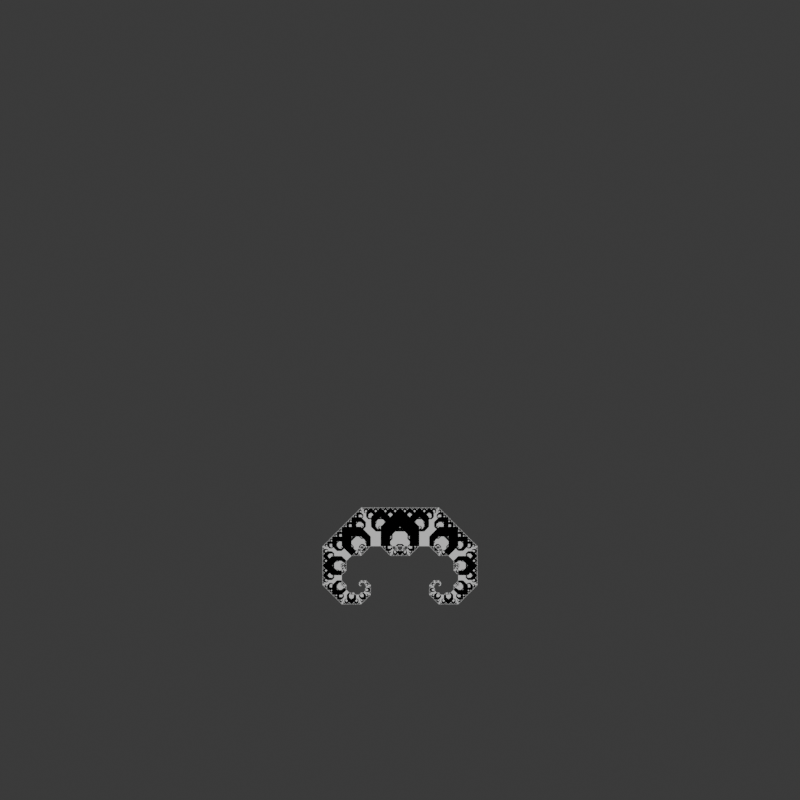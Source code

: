 # Source: pythagorian_tree.blend  (saved by Blender 4.0.36; exported with 4.5.12 LTS)
import bpy
from mathutils import Matrix  # noqa: F401  (used for matrix-valued properties, if any)

bpy.ops.wm.read_factory_settings(use_empty=True)
scene = bpy.context.scene
scene.name = 'Scene'

# ---- collections
col_collection = bpy.data.collections.new('Collection'); scene.collection.children.link(col_collection)

# ---- node groups
ng_nodegroup = bpy.data.node_groups.new('NodeGroup', 'GeometryNodeTree')
_s = ng_nodegroup.interface.new_socket(name='Value', in_out='OUTPUT', socket_type='NodeSocketVector')
_s = ng_nodegroup.interface.new_socket(name='Geometry', in_out='INPUT', socket_type='NodeSocketGeometry')
_s = ng_nodegroup.interface.new_socket(name='Index', in_out='INPUT', socket_type='NodeSocketInt')
_N = ng_nodegroup.nodes; _L = ng_nodegroup.links
n0 = _N.new('GeometryNodeInputPosition'); n0.name = 'Position'; n0.location = (-154, 161)
n1 = _N.new('NodeGroupOutput'); n1.name = 'Group Output'; n1.location = (700, 181)
n2 = _N.new('GeometryNodeSampleIndex'); n2.name = 'Sample Index'; n2.location = (479, 164)
n2.data_type = 'FLOAT_VECTOR'
n3 = _N.new('NodeGroupInput'); n3.name = 'Group Input'; n3.location = (-459, 0)
_L.new(n2.outputs[0], n1.inputs[0])
_L.new(n3.outputs[1], n2.inputs[2])
_L.new(n3.outputs[0], n2.inputs[0])
_L.new(n0.outputs[0], n2.inputs[1])
n1.is_active_output = True
ng_nodegroup_002 = bpy.data.node_groups.new('NodeGroup.002', 'GeometryNodeTree')
_s = ng_nodegroup_002.interface.new_socket(name='Mesh', in_out='OUTPUT', socket_type='NodeSocketGeometry')
_s = ng_nodegroup_002.interface.new_socket(name='Top', in_out='OUTPUT', socket_type='NodeSocketBool')
_s = ng_nodegroup_002.interface.new_socket(name='Geometry', in_out='INPUT', socket_type='NodeSocketGeometry')
_N = ng_nodegroup_002.nodes; _L = ng_nodegroup_002.links
n0 = _N.new('NodeGroupOutput'); n0.name = 'Group Output'; n0.location = (783, 0)
n1 = _N.new('NodeGroupInput'); n1.name = 'Group Input'; n1.location = (-812, 0)
n2 = _N.new('ShaderNodeVectorMath'); n2.name = 'Vector Math.001'; n2.location = (-184, 173)
n2.operation = 'SUBTRACT'
n3 = _N.new('GeometryNodeGroup'); n3.name = 'Group.005'; n3.location = (-612, 47)
n3.node_tree = ng_nodegroup
n3.inputs[1].default_value = 2
n4 = _N.new('GeometryNodeGroup'); n4.name = 'Group.003'; n4.location = (-605, 186)
n4.node_tree = ng_nodegroup
n4.inputs[1].default_value = 1
n5 = _N.new('GeometryNodeExtrudeMesh'); n5.name = 'Extrude Mesh'; n5.location = (612, -2)
n5.width = 121
n6 = _N.new('FunctionNodeRotateVector'); n6.name = 'Rotate Vector'; n6.location = (366, 99)
n6.inputs[1].default_value = (0.0, 0.0, -1.571)
n7 = _N.new('ShaderNodeVectorMath'); n7.name = 'Vector Math'; n7.location = (202, 115)
n7.hide = True
n7.operation = 'NORMALIZE'
n8 = _N.new('FunctionNodeCompare'); n8.name = 'Compare.001'; n8.location = (-20, -127)
n8.hide = True
n8.operation = 'EQUAL'
n8.data_type = 'INT'
n8.inputs[3].default_value = 2
n8.inputs[6].default_value = (0.0, 0.0, 0.0, 0.0)
n8.inputs[7].default_value = (0.0, 0.0, 0.0, 0.0)
n9 = _N.new('GeometryNodeInputIndex'); n9.name = 'Index.001'; n9.location = (-18, -164)
n9.hide = True
n10 = _N.new('ShaderNodeVectorMath'); n10.name = 'Vector Math.002'; n10.location = (413, -186)
n10.hide = True
n10.operation = 'LENGTH'
_L.new(n7.outputs[0], n6.inputs[0])
_L.new(n2.outputs[0], n7.inputs[0])
_L.new(n8.outputs[0], n5.inputs[1])
_L.new(n2.outputs[0], n10.inputs[0])
_L.new(n10.outputs[1], n5.inputs[3])
_L.new(n9.outputs[0], n8.inputs[2])
_L.new(n6.outputs[0], n5.inputs[2])
_L.new(n3.outputs[0], n2.inputs[1])
_L.new(n4.outputs[0], n2.inputs[0])
_L.new(n1.outputs[0], n3.inputs[0])
_L.new(n1.outputs[0], n4.inputs[0])
_L.new(n1.outputs[0], n5.inputs[0])
_L.new(n5.outputs[0], n0.inputs[0])
_L.new(n5.outputs[1], n0.inputs[1])
n0.is_active_output = True
ng_nodegroup_003 = bpy.data.node_groups.new('NodeGroup.003', 'GeometryNodeTree')
_s = ng_nodegroup_003.interface.new_socket(name='Rotation', in_out='OUTPUT', socket_type='NodeSocketVector')
_s = ng_nodegroup_003.interface.new_socket(name='Vector', in_out='INPUT', socket_type='NodeSocketVector')
_s.min_value = -1e+04
_s.max_value = 1e+04
_s = ng_nodegroup_003.interface.new_socket(name='Vector', in_out='INPUT', socket_type='NodeSocketVector')
_s.min_value = -1e+04
_s.max_value = 1e+04
_s = ng_nodegroup_003.interface.new_socket(name='Value', in_out='INPUT', socket_type='NodeSocketFloat')
_s.default_value = 0.5
_s.min_value = -1e+04
_s.max_value = 1e+04
_N = ng_nodegroup_003.nodes; _L = ng_nodegroup_003.links
n0 = _N.new('ShaderNodeVectorMath'); n0.name = 'Vector Math.009'; n0.location = (2, 109)
n0.operation = 'DOT_PRODUCT'
n1 = _N.new('FunctionNodeRotateEuler'); n1.name = 'Rotate Euler'; n1.location = (-2, -109)
n1.hide = True
n1.rotation_type = 'AXIS_ANGLE'
n1.space = 'LOCAL'
n2 = _N.new('ShaderNodeMath'); n2.name = 'Math'; n2.location = (-2, -30)
n2.hide = True
n2.operation = 'ARCSINE'
n3 = _N.new('ShaderNodeMath'); n3.name = 'Math.001'; n3.location = (290, 108)
n3.operation = 'SUBTRACT'
n3.inputs[0].default_value = 1.571
n4 = _N.new('ShaderNodeVectorMath'); n4.name = 'Vector Math'; n4.location = (229, -89)
n4.operation = 'SCALE'
n5 = _N.new('NodeGroupOutput'); n5.name = 'Group Output'; n5.location = (688, -3)
n6 = _N.new('ShaderNodeMath'); n6.name = 'Math.002'; n6.location = (-226, -157)
n6.operation = 'MULTIPLY_ADD'
n6.inputs[1].default_value = 2.0
n6.inputs[2].default_value = -1.0
n7 = _N.new('NodeGroupInput'); n7.name = 'Group Input'; n7.location = (-426, -39)
_L.new(n2.outputs[0], n3.inputs[1])
_L.new(n0.outputs[1], n2.inputs[0])
_L.new(n3.outputs[0], n1.inputs[3])
_L.new(n7.outputs[0], n0.inputs[0])
_L.new(n7.outputs[1], n0.inputs[1])
_L.new(n4.outputs[0], n5.inputs[0])
_L.new(n1.outputs[0], n4.inputs[0])
_L.new(n7.outputs[2], n6.inputs[0])
_L.new(n6.outputs[0], n4.inputs[3])
n5.is_active_output = True
ng_nodegroup_001 = bpy.data.node_groups.new('NodeGroup.001', 'GeometryNodeTree')
_s = ng_nodegroup_001.interface.new_socket(name='Vector', in_out='OUTPUT', socket_type='NodeSocketVector')
_s = ng_nodegroup_001.interface.new_socket(name='Rotation', in_out='OUTPUT', socket_type='NodeSocketVector')
_s = ng_nodegroup_001.interface.new_socket(name='Vector', in_out='OUTPUT', socket_type='NodeSocketVector')
_s = ng_nodegroup_001.interface.new_socket(name='Geometry', in_out='INPUT', socket_type='NodeSocketGeometry')
_s = ng_nodegroup_001.interface.new_socket(name='Selection', in_out='INPUT', socket_type='NodeSocketBool')
_s.default_value = True
_s.hide_value = True
_s = ng_nodegroup_001.interface.new_socket(name='Vector', in_out='INPUT', socket_type='NodeSocketVector')
_s.min_value = -1e+04
_s.max_value = 1e+04
_s = ng_nodegroup_001.interface.new_socket(name='Vector', in_out='INPUT', socket_type='NodeSocketVector')
_s.min_value = -1e+04
_s.max_value = 1e+04
_s = ng_nodegroup_001.interface.new_socket(name='Vector', in_out='INPUT', socket_type='NodeSocketVector')
_s.min_value = -1e+04
_s.max_value = 1e+04
_s = ng_nodegroup_001.interface.new_socket(name='Index', in_out='INPUT', socket_type='NodeSocketInt')
_s.default_value = 1
_N = ng_nodegroup_001.nodes; _L = ng_nodegroup_001.links
n0 = _N.new('NodeGroupOutput'); n0.name = 'Group Output'; n0.location = (1607, 125)
n1 = _N.new('NodeGroupInput'); n1.name = 'Group Input'; n1.location = (-1654, -181)
n2 = _N.new('ShaderNodeVectorMath'); n2.name = 'Vector Math.005'; n2.location = (-811, -347)
n2.operation = 'SUBTRACT'
n3 = _N.new('ShaderNodeVectorMath'); n3.name = 'Vector Math.010'; n3.location = (-557, -393)
n3.operation = 'LENGTH'
n4 = _N.new('ShaderNodeVectorMath'); n4.name = 'Vector Math.007'; n4.location = (-559, -276)
n4.operation = 'NORMALIZE'
n5 = _N.new('ShaderNodeVectorMath'); n5.name = 'Vector Math.006'; n5.location = (-800, -53)
n5.operation = 'SUBTRACT'
n6 = _N.new('ShaderNodeVectorMath'); n6.name = 'Vector Math.008'; n6.location = (-558, -14)
n6.operation = 'NORMALIZE'
n7 = _N.new('ShaderNodeVectorMath'); n7.name = 'Vector Math.011'; n7.location = (-558, -144)
n7.operation = 'LENGTH'
n8 = _N.new('ShaderNodeVectorMath'); n8.name = 'Vector Math.001'; n8.location = (-181, -384)
n8.operation = 'DIVIDE'
n9 = _N.new('ShaderNodeVectorMath'); n9.name = 'Vector Math.004'; n9.location = (1369, -181)
n9.operation = 'SUBTRACT'
n10 = _N.new('GeometryNodeSeparateGeometry'); n10.name = 'Separate Geometry.001'; n10.location = (954, -385)
n11 = _N.new('GeometryNodeTransform'); n11.name = 'Transform Geometry.001'; n11.location = (753, -403)
n12 = _N.new('GeometryNodeGroup'); n12.name = 'Group.003'; n12.location = (1163, -376)
n12.node_tree = ng_nodegroup
n13 = _N.new('GeometryNodeGroup'); n13.name = 'Group'; n13.location = (-201, -133)
n13.node_tree = ng_nodegroup_003
_L.new(n13.outputs[0], n11.inputs[2])
_L.new(n5.outputs[0], n6.inputs[0])
_L.new(n3.outputs[1], n8.inputs[1])
_L.new(n2.outputs[0], n4.inputs[0])
_L.new(n10.outputs[0], n12.inputs[0])
_L.new(n8.outputs[0], n11.inputs[3])
_L.new(n12.outputs[0], n9.inputs[1])
_L.new(n5.outputs[0], n7.inputs[0])
_L.new(n2.outputs[0], n3.inputs[0])
_L.new(n7.outputs[1], n8.inputs[0])
_L.new(n11.outputs[0], n10.inputs[0])
_L.new(n1.outputs[1], n10.inputs[1])
_L.new(n1.outputs[0], n11.inputs[0])
_L.new(n1.outputs[4], n9.inputs[0])
_L.new(n1.outputs[4], n5.inputs[1])
_L.new(n1.outputs[4], n2.inputs[1])
_L.new(n1.outputs[2], n5.inputs[0])
_L.new(n1.outputs[3], n2.inputs[0])
_L.new(n9.outputs[0], n0.inputs[0])
_L.new(n8.outputs[0], n0.inputs[2])
_L.new(n4.outputs[0], n13.inputs[0])
_L.new(n6.outputs[0], n13.inputs[1])
_L.new(n13.outputs[0], n0.inputs[1])
_L.new(n1.outputs[5], n12.inputs[1])
_L.new(n1.outputs[5], n13.inputs[2])
n0.is_active_output = True
ng_point = bpy.data.node_groups.new('Point', 'GeometryNodeTree')
_s = ng_point.interface.new_socket(name='Geometry', in_out='OUTPUT', socket_type='NodeSocketGeometry')
_s = ng_point.interface.new_socket(name='Geometry', in_out='INPUT', socket_type='NodeSocketGeometry')
_s = ng_point.interface.new_socket(name='Iterations', in_out='INPUT', socket_type='NodeSocketInt')
_s.default_value = 8
_s.min_value = 0
ng_point.is_modifier = True
_N = ng_point.nodes; _L = ng_point.links
n0 = _N.new('NodeGroupInput'); n0.name = 'Group Input'; n0.location = (-1238, 489)
n1 = _N.new('NodeGroupOutput'); n1.name = 'Group Output'; n1.location = (3187, 918)
n2 = _N.new('GeometryNodeJoinGeometry'); n2.name = 'Join Geometry.001'; n2.location = (2348, 856)
n3 = _N.new('GeometryNodeTransform'); n3.name = 'Transform Geometry.002'; n3.location = (1882, 891)
n4 = _N.new('GeometryNodeTransform'); n4.name = 'Transform Geometry.003'; n4.location = (1862, 640)
n5 = _N.new('GeometryNodeSetPosition'); n5.name = 'Set Position.002'; n5.location = (2148, 616)
n6 = _N.new('GeometryNodeGroup'); n6.name = 'Group.006'; n6.location = (160, 959)
n6.label = 'Base extrusion'
n6.node_tree = ng_nodegroup_002
n7 = _N.new('GeometryNodeGroup'); n7.name = 'Group'; n7.location = (110, 140)
n7.node_tree = ng_nodegroup
n7.inputs[1].default_value = 2
n8 = _N.new('GeometryNodeGroup'); n8.name = 'Group.004'; n8.location = (1259, 651)
n8.node_tree = ng_nodegroup_001
n8.inputs[5].default_value = 1
n9 = _N.new('GeometryNodeGroup'); n9.name = 'Group.002'; n9.location = (101, 441)
n9.node_tree = ng_nodegroup
n9.inputs[1].default_value = 0
n10 = _N.new('GeometryNodeGroup'); n10.name = 'Group.001'; n10.location = (117, 278)
n10.width = 124
n10.node_tree = ng_nodegroup
n10.inputs[1].default_value = 1
n11 = _N.new('GeometryNodeGroup'); n11.name = 'Group.005'; n11.location = (1252, 379)
n11.node_tree = ng_nodegroup_001
n11.inputs[5].default_value = 0
n12 = _N.new('GeometryNodeSetPosition'); n12.name = 'Set Position.001'; n12.location = (2137, 798)
n13 = _N.new('GeometryNodeJoinGeometry'); n13.name = 'Join Geometry'; n13.location = (3036, 904)
n14 = _N.new('GeometryNodeRepeatOutput'); n14.name = 'Repeat Output'; n14.location = (2837, 951)
n15 = _N.new('GeometryNodeMergeByDistance'); n15.name = 'Merge by Distance'; n15.location = (2577, 881)
n16 = _N.new('GeometryNodeRepeatInput'); n16.name = 'Repeat Input'; n16.location = (1399, 874)
n16.pair_with_output(n14)
_L.new(n13.outputs[0], n1.inputs[0])
_L.new(n0.outputs[0], n7.inputs[0])
_L.new(n0.outputs[0], n10.inputs[0])
_L.new(n0.outputs[0], n9.inputs[0])
_L.new(n15.outputs[0], n14.inputs[0])
_L.new(n14.outputs[0], n13.inputs[0])
_L.new(n16.outputs[1], n2.inputs[0])
_L.new(n3.outputs[0], n12.inputs[0])
_L.new(n16.outputs[1], n3.inputs[0])
_L.new(n8.outputs[1], n3.inputs[2])
_L.new(n8.outputs[2], n3.inputs[3])
_L.new(n8.outputs[0], n12.inputs[3])
_L.new(n6.outputs[1], n8.inputs[1])
_L.new(n7.outputs[0], n8.inputs[4])
_L.new(n9.outputs[0], n8.inputs[2])
_L.new(n10.outputs[0], n8.inputs[3])
_L.new(n0.outputs[0], n6.inputs[0])
_L.new(n4.outputs[0], n5.inputs[0])
_L.new(n5.outputs[0], n2.inputs[0])
_L.new(n16.outputs[1], n4.inputs[0])
_L.new(n11.outputs[0], n5.inputs[3])
_L.new(n11.outputs[1], n4.inputs[2])
_L.new(n11.outputs[2], n4.inputs[3])
_L.new(n6.outputs[0], n8.inputs[0])
_L.new(n6.outputs[0], n16.inputs[1])
_L.new(n6.outputs[0], n11.inputs[0])
_L.new(n6.outputs[1], n11.inputs[1])
_L.new(n9.outputs[0], n11.inputs[2])
_L.new(n10.outputs[0], n11.inputs[4])
_L.new(n7.outputs[0], n11.inputs[3])
_L.new(n12.outputs[0], n2.inputs[0])
_L.new(n2.outputs[0], n15.inputs[0])
_L.new(n0.outputs[1], n16.inputs[0])
n1.is_active_output = True

# ---- world
world_world = bpy.data.worlds.new('World'); scene.world = world_world
world_world.use_nodes = True; world_world.node_tree.nodes.clear()
_N = world_world.node_tree.nodes; _L = world_world.node_tree.links
n0 = _N.new('ShaderNodeOutputWorld'); n0.name = 'World Output'; n0.location = (300, 300)
n1 = _N.new('ShaderNodeBackground'); n1.name = 'Background'; n1.location = (10, 300)
n1.inputs[0].default_value = (0.05088, 0.05088, 0.05088, 1.0)
_L.new(n1.outputs[0], n0.inputs[0])
n0.is_active_output = True
world_world.color = (0.05088, 0.05088, 0.05088)
world_world.use_sun_shadow = False
world_world.sun_shadow_jitter_overblur = 0.0

# ---- cameras
cam_camera_001 = bpy.data.cameras.new('Camera.001')
cam_camera_001.type = 'ORTHO'
cam_camera_001.ortho_scale = 20.6

# ---- meshes
me_plane_001 = bpy.data.meshes.new('Plane.001')
me_plane_001.from_pydata([(1.0, 0.0, 0.0), (0.0, -1.0, 0.0), (0.0, 1.0, 0.0)], [], [(0, 2, 1)])
_uv = me_plane_001.uv_layers.new(name='UVMap')
_uv.uv.foreach_set('vector', [0.0, 0.0, 0.0, 0.0, 0.0, 0.0])
me_plane_001.update()

# ---- objects
ob_plane = bpy.data.objects.new('Plane', me_plane_001)
ob_camera = bpy.data.objects.new('Camera', cam_camera_001)

# ---- transforms, parenting, visibility, modifiers, constraints
ob_plane.location = (0.0, 0.0, 0.0)
ob_plane.rotation_euler = (0.0, -0.0, 1.571)
_m = ob_plane.modifiers.new('GeometryNodes', 'NODES')
_m.node_group = ng_point
_gi = [s.identifier for s in ng_point.interface.items_tree if s.item_type == 'SOCKET' and s.in_out == 'INPUT']
_m[_gi[1]] = 13  # Iterations
ob_camera.location = (0.0, 3.765, 0.6688)

# ---- collection membership
col_collection.objects.link(ob_plane)
col_collection.objects.link(ob_camera)

# ---- scene / render settings (as saved in the file)
scene.camera = ob_camera
scene.frame_start = 1; scene.frame_end = 250; scene.frame_set(0)
scene.render.engine = 'BLENDER_WORKBENCH'
scene.render.resolution_x = 1080
scene.render.use_freestyle = True
scene.render.line_thickness = 0.3
scene.cycles.sampling_pattern = 'TABULATED_SOBOL'
bpy.context.view_layer.update()

# ---- added for rendering (the .blend has no usable light): sun
light_auto_sun = bpy.data.lights.new('AutoSun', 'SUN')
light_auto_sun.energy = 3.0
light_auto_sun.angle = 0.0523599
ob_auto_sun = bpy.data.objects.new('AutoSun', light_auto_sun)
scene.collection.objects.link(ob_auto_sun)
ob_auto_sun.rotation_euler = (0.872665, 0.174533, 0.523599)
bpy.context.view_layer.update()
